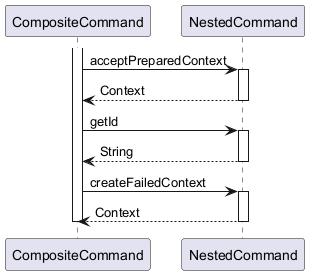

The diagram above was rendered by PlantUML. Its source (embedded in the PNG):
@startuml

participant CompositeCommand
participant NestedCommand

activate CompositeCommand
	CompositeCommand -> NestedCommand : acceptPreparedContext
	activate NestedCommand
		NestedCommand --> CompositeCommand : Context
	deactivate NestedCommand
	CompositeCommand -> NestedCommand : getId
	activate NestedCommand
		NestedCommand --> CompositeCommand : String
	deactivate NestedCommand
	CompositeCommand -> NestedCommand : createFailedContext
	activate NestedCommand
		NestedCommand --> CompositeCommand : Context
	deactivate NestedCommand
deactivate CompositeCommand

@enduml